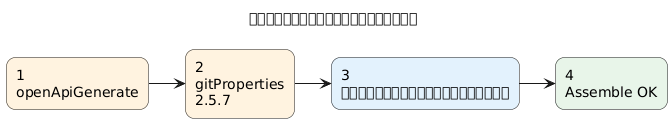

The diagram above was rendered by PlantUML. Its source (embedded in the PNG):
@startuml
left to right direction
title ปลั๊กอินที่ต้องแก้ไข
skinparam shadowing false
skinparam roundcorner 18

rectangle "1\nopenApiGenerate" as A #FFF3E0
rectangle "2\ngitProperties\n2.5.7" as B #FFF3E0
rectangle "3\nเวอร์ชันที่แก้ไขแล้ว" as C #E3F2FD
rectangle "4\nAssemble OK" as D #E8F5E9

A --> B
B --> C
C --> D

@enduml